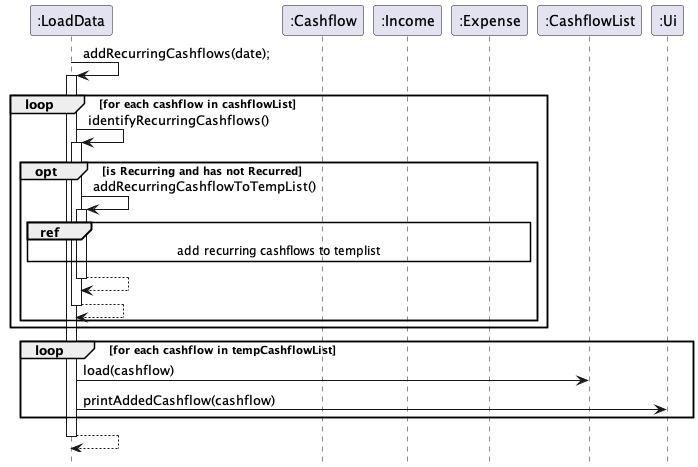

The diagram above was rendered by PlantUML. Its source (embedded in the PNG):
@startuml

participant ":LoadData" as LoadData
participant ":Cashflow" as Cashflow
participant ":Income" as Income
participant ":Expense" as Expense
participant ":CashflowList" as CashflowList
participant ":Ui" as Ui

LoadData -> LoadData: addRecurringCashflows(date);
activate LoadData
loop for each cashflow in cashflowList
    LoadData -> LoadData: identifyRecurringCashflows()
    activate LoadData
opt is Recurring and has not Recurred
    LoadData -> LoadData: addRecurringCashflowToTempList()
    activate LoadData
ref over LoadData, Expense: add recurring cashflows to templist
return

return
end

end
loop for each cashflow in tempCashflowList
    LoadData -> CashflowList: load(cashflow)
    LoadData -> Ui: printAddedCashflow(cashflow)
end
return
hide footbox
@enduml